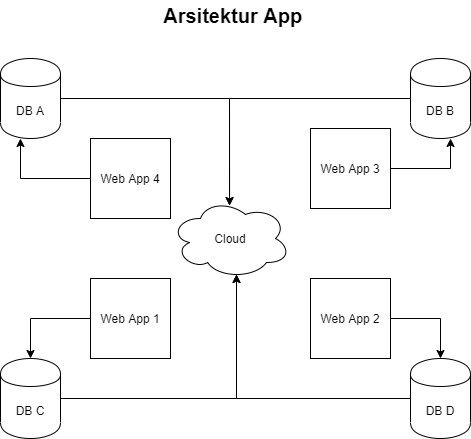

The diagram above was exported from draw.io. Its source (the exported page's mxGraphModel, read from the mxfile embedded in the PNG):
<mxGraphModel dx="1422" dy="800" grid="1" gridSize="10" guides="1" tooltips="1" connect="1" arrows="1" fold="1" page="1" pageScale="1" pageWidth="850" pageHeight="1100" math="0" shadow="0">
  <root>
    <mxCell id="0" />
    <mxCell id="1" parent="0" />
    <mxCell id="DFB1W1U4S6kxooOiWibl-14" style="edgeStyle=orthogonalEdgeStyle;rounded=0;orthogonalLoop=1;jettySize=auto;html=1;entryX=0.492;entryY=0.088;entryDx=0;entryDy=0;entryPerimeter=0;" edge="1" parent="1" source="DFB1W1U4S6kxooOiWibl-1" target="DFB1W1U4S6kxooOiWibl-5">
      <mxGeometry relative="1" as="geometry" />
    </mxCell>
    <mxCell id="DFB1W1U4S6kxooOiWibl-1" value="DB A" style="shape=cylinder;whiteSpace=wrap;html=1;boundedLbl=1;backgroundOutline=1;" vertex="1" parent="1">
      <mxGeometry x="150" y="100" width="60" height="80" as="geometry" />
    </mxCell>
    <mxCell id="DFB1W1U4S6kxooOiWibl-12" style="edgeStyle=orthogonalEdgeStyle;rounded=0;orthogonalLoop=1;jettySize=auto;html=1;entryX=0.492;entryY=0.088;entryDx=0;entryDy=0;entryPerimeter=0;" edge="1" parent="1" source="DFB1W1U4S6kxooOiWibl-2" target="DFB1W1U4S6kxooOiWibl-5">
      <mxGeometry relative="1" as="geometry" />
    </mxCell>
    <mxCell id="DFB1W1U4S6kxooOiWibl-2" value="DB B" style="shape=cylinder;whiteSpace=wrap;html=1;boundedLbl=1;backgroundOutline=1;" vertex="1" parent="1">
      <mxGeometry x="560" y="100" width="60" height="80" as="geometry" />
    </mxCell>
    <mxCell id="DFB1W1U4S6kxooOiWibl-10" style="edgeStyle=orthogonalEdgeStyle;rounded=0;orthogonalLoop=1;jettySize=auto;html=1;entryX=0.55;entryY=0.95;entryDx=0;entryDy=0;entryPerimeter=0;" edge="1" parent="1" source="DFB1W1U4S6kxooOiWibl-3" target="DFB1W1U4S6kxooOiWibl-5">
      <mxGeometry relative="1" as="geometry" />
    </mxCell>
    <mxCell id="DFB1W1U4S6kxooOiWibl-3" value="DB C" style="shape=cylinder;whiteSpace=wrap;html=1;boundedLbl=1;backgroundOutline=1;" vertex="1" parent="1">
      <mxGeometry x="150" y="400" width="60" height="80" as="geometry" />
    </mxCell>
    <mxCell id="DFB1W1U4S6kxooOiWibl-11" style="edgeStyle=orthogonalEdgeStyle;rounded=0;orthogonalLoop=1;jettySize=auto;html=1;entryX=0.55;entryY=0.95;entryDx=0;entryDy=0;entryPerimeter=0;" edge="1" parent="1" source="DFB1W1U4S6kxooOiWibl-4" target="DFB1W1U4S6kxooOiWibl-5">
      <mxGeometry relative="1" as="geometry" />
    </mxCell>
    <mxCell id="DFB1W1U4S6kxooOiWibl-4" value="DB D" style="shape=cylinder;whiteSpace=wrap;html=1;boundedLbl=1;backgroundOutline=1;" vertex="1" parent="1">
      <mxGeometry x="560" y="400" width="60" height="80" as="geometry" />
    </mxCell>
    <mxCell id="DFB1W1U4S6kxooOiWibl-5" value="Cloud" style="ellipse;shape=cloud;whiteSpace=wrap;html=1;" vertex="1" parent="1">
      <mxGeometry x="320" y="240" width="120" height="80" as="geometry" />
    </mxCell>
    <mxCell id="DFB1W1U4S6kxooOiWibl-16" style="edgeStyle=orthogonalEdgeStyle;rounded=0;orthogonalLoop=1;jettySize=auto;html=1;entryX=0.5;entryY=0;entryDx=0;entryDy=0;" edge="1" parent="1" source="DFB1W1U4S6kxooOiWibl-15" target="DFB1W1U4S6kxooOiWibl-3">
      <mxGeometry relative="1" as="geometry" />
    </mxCell>
    <mxCell id="DFB1W1U4S6kxooOiWibl-15" value="Web App 1" style="whiteSpace=wrap;html=1;aspect=fixed;" vertex="1" parent="1">
      <mxGeometry x="240" y="320" width="80" height="80" as="geometry" />
    </mxCell>
    <mxCell id="DFB1W1U4S6kxooOiWibl-20" style="edgeStyle=orthogonalEdgeStyle;rounded=0;orthogonalLoop=1;jettySize=auto;html=1;exitX=1;exitY=0.5;exitDx=0;exitDy=0;entryX=0.5;entryY=0;entryDx=0;entryDy=0;" edge="1" parent="1" source="DFB1W1U4S6kxooOiWibl-18" target="DFB1W1U4S6kxooOiWibl-4">
      <mxGeometry relative="1" as="geometry" />
    </mxCell>
    <mxCell id="DFB1W1U4S6kxooOiWibl-18" value="Web App 2" style="whiteSpace=wrap;html=1;aspect=fixed;" vertex="1" parent="1">
      <mxGeometry x="460" y="320" width="80" height="80" as="geometry" />
    </mxCell>
    <mxCell id="DFB1W1U4S6kxooOiWibl-22" style="edgeStyle=orthogonalEdgeStyle;rounded=0;orthogonalLoop=1;jettySize=auto;html=1;entryX=0.333;entryY=1;entryDx=0;entryDy=0;entryPerimeter=0;" edge="1" parent="1" source="DFB1W1U4S6kxooOiWibl-21" target="DFB1W1U4S6kxooOiWibl-1">
      <mxGeometry relative="1" as="geometry" />
    </mxCell>
    <mxCell id="DFB1W1U4S6kxooOiWibl-21" value="Web App 4" style="whiteSpace=wrap;html=1;aspect=fixed;" vertex="1" parent="1">
      <mxGeometry x="240" y="180" width="80" height="80" as="geometry" />
    </mxCell>
    <mxCell id="DFB1W1U4S6kxooOiWibl-24" style="edgeStyle=orthogonalEdgeStyle;rounded=0;orthogonalLoop=1;jettySize=auto;html=1;entryX=0.667;entryY=1;entryDx=0;entryDy=0;entryPerimeter=0;" edge="1" parent="1" source="DFB1W1U4S6kxooOiWibl-23" target="DFB1W1U4S6kxooOiWibl-2">
      <mxGeometry relative="1" as="geometry" />
    </mxCell>
    <mxCell id="DFB1W1U4S6kxooOiWibl-23" value="Web App 3" style="whiteSpace=wrap;html=1;aspect=fixed;" vertex="1" parent="1">
      <mxGeometry x="460" y="170" width="80" height="80" as="geometry" />
    </mxCell>
    <mxCell id="DFB1W1U4S6kxooOiWibl-25" value="Arsitektur App&amp;nbsp;" style="text;html=1;align=center;verticalAlign=middle;resizable=0;points=[];autosize=1;fontSize=20;fontStyle=1" vertex="1" parent="1">
      <mxGeometry x="305" y="42" width="160" height="30" as="geometry" />
    </mxCell>
  </root>
</mxGraphModel>